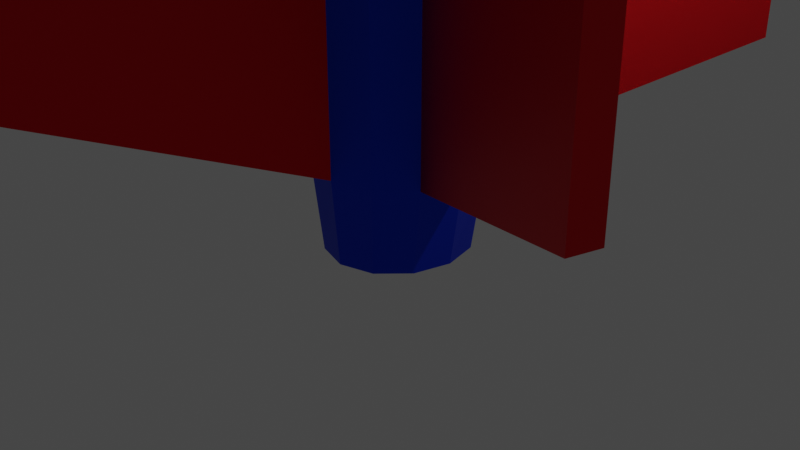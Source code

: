 # Source: rocket.blend  (saved by Blender 2.83.19; exported with 4.5.12 LTS)
import bpy
from mathutils import Matrix  # noqa: F401  (used for matrix-valued properties, if any)

bpy.ops.wm.read_factory_settings(use_empty=True)
scene = bpy.context.scene
scene.name = 'Scene'

# ---- collections
col_collection = bpy.data.collections.new('Collection'); scene.collection.children.link(col_collection)

# ---- materials (node trees are filled in below, after node groups)
mat_material_010 = bpy.data.materials.new('Material.010')
mat_material_010.use_transparent_shadow = False
mat_material_001 = bpy.data.materials.new('Material.001')
mat_material_001.use_transparent_shadow = False
mat_material_013 = bpy.data.materials.new('Material.013')
mat_material_013.use_transparent_shadow = False
mat_material_011 = bpy.data.materials.new('Material.011')
mat_material_011.use_transparent_shadow = False
mat_material_012 = bpy.data.materials.new('Material.012')
mat_material_012.use_transparent_shadow = False

# ---- material node trees
mat_material_010.use_nodes = True; mat_material_010.node_tree.nodes.clear()
_N = mat_material_010.node_tree.nodes; _L = mat_material_010.node_tree.links
n0 = _N.new('ShaderNodeBsdfPrincipled'); n0.name = 'Principled BSDF'; n0.location = (10, 300)
n0.distribution = 'GGX'
n0.subsurface_method = 'BURLEY'
n0.inputs[3].default_value = 1.45
n0.inputs[27].default_value = (0.0, 0.0, 0.0, 1.0)
n0.inputs[28].default_value = 1.0
n1 = _N.new('ShaderNodeOutputMaterial'); n1.name = 'Material Output'; n1.location = (300, 300)
_L.new(n0.outputs[0], n1.inputs[0])
n1.is_active_output = True
mat_material_001.use_nodes = True; mat_material_001.node_tree.nodes.clear()
_N = mat_material_001.node_tree.nodes; _L = mat_material_001.node_tree.links
n0 = _N.new('ShaderNodeBsdfPrincipled'); n0.name = 'Principled BSDF'; n0.location = (10, 300)
n0.distribution = 'GGX'
n0.subsurface_method = 'BURLEY'
n0.inputs[0].default_value = (0.8, 0.0113, 0.01794, 1.0)
n0.inputs[1].default_value = 1.0
n0.inputs[3].default_value = 1.45
n0.inputs[27].default_value = (0.0, 0.0, 0.0, 1.0)
n0.inputs[28].default_value = 1.0
n1 = _N.new('ShaderNodeOutputMaterial'); n1.name = 'Material Output'; n1.location = (300, 300)
_L.new(n0.outputs[0], n1.inputs[0])
n1.is_active_output = True
mat_material_013.use_nodes = True; mat_material_013.node_tree.nodes.clear()
_N = mat_material_013.node_tree.nodes; _L = mat_material_013.node_tree.links
n0 = _N.new('ShaderNodeBsdfPrincipled'); n0.name = 'Principled BSDF'; n0.location = (10, 300)
n0.distribution = 'GGX'
n0.subsurface_method = 'BURLEY'
n0.inputs[0].default_value = (0.01005, 0.04559, 0.8, 1.0)
n0.inputs[1].default_value = 2.0
n0.inputs[3].default_value = 1.45
n0.inputs[27].default_value = (0.0, 0.0, 0.0, 1.0)
n0.inputs[28].default_value = 1.0
n1 = _N.new('ShaderNodeOutputMaterial'); n1.name = 'Material Output'; n1.location = (300, 300)
_L.new(n0.outputs[0], n1.inputs[0])
n1.is_active_output = True
mat_material_011.use_nodes = True; mat_material_011.node_tree.nodes.clear()
_N = mat_material_011.node_tree.nodes; _L = mat_material_011.node_tree.links
n0 = _N.new('ShaderNodeBsdfPrincipled'); n0.name = 'Principled BSDF'; n0.location = (10, 300)
n0.distribution = 'GGX'
n0.subsurface_method = 'BURLEY'
n0.inputs[3].default_value = 1.45
n0.inputs[27].default_value = (0.0, 0.0, 0.0, 1.0)
n0.inputs[28].default_value = 1.0
n1 = _N.new('ShaderNodeOutputMaterial'); n1.name = 'Material Output'; n1.location = (300, 300)
_L.new(n0.outputs[0], n1.inputs[0])
n1.is_active_output = True
mat_material_012.use_nodes = True; mat_material_012.node_tree.nodes.clear()
_N = mat_material_012.node_tree.nodes; _L = mat_material_012.node_tree.links
n0 = _N.new('ShaderNodeBsdfPrincipled'); n0.name = 'Principled BSDF'; n0.location = (10, 300)
n0.distribution = 'GGX'
n0.subsurface_method = 'BURLEY'
n0.inputs[0].default_value = (0.5218, 0.8714, 0.8971, 1.0)
n0.inputs[1].default_value = 5.0
n0.inputs[3].default_value = 1.45
n0.inputs[27].default_value = (0.0, 0.0, 0.0, 1.0)
n0.inputs[28].default_value = 1.0
n1 = _N.new('ShaderNodeOutputMaterial'); n1.name = 'Material Output'; n1.location = (300, 300)
_L.new(n0.outputs[0], n1.inputs[0])
n1.is_active_output = True

# ---- world
world_world = bpy.data.worlds.new('World'); scene.world = world_world
world_world.use_nodes = True; world_world.node_tree.nodes.clear()
_N = world_world.node_tree.nodes; _L = world_world.node_tree.links
n0 = _N.new('ShaderNodeOutputWorld'); n0.name = 'World Output'; n0.location = (300, 300)
n1 = _N.new('ShaderNodeBackground'); n1.name = 'Background'; n1.location = (10, 300)
n1.inputs[0].default_value = (0.05088, 0.05088, 0.05088, 1.0)
_L.new(n1.outputs[0], n0.inputs[0])
n0.is_active_output = True
world_world.color = (0.05088, 0.05088, 0.05088)
world_world.use_sun_shadow = False
world_world.sun_shadow_jitter_overblur = 0.0

# ---- cameras
cam_camera = bpy.data.cameras.new('Camera')
cam_camera.clip_end = 100.0
cam_camera.ortho_scale = 7.314

# ---- lights
light_light = bpy.data.lights.new('Light', 'POINT')
light_light.transmission_factor = 0.0
light_light.energy = 1000.0
light_light.shadow_soft_size = 0.1
light_light.shadow_maximum_resolution = 0.006
light_light.use_absolute_resolution = True

# ---- meshes
me_cone = bpy.data.meshes.new('Cone')
me_cone.from_pydata([(0.0, 1.0, -1.0), (0.5, 0.866, -1.0), (0.866, 0.5, -1.0), (1.0, -4.371e-08, -1.0), (0.866, -0.5, -1.0), (0.5, -0.866, -1.0), (0.0, 0.0, 1.0), (1.51e-07, -1.0, -1.0), (-0.5, -0.866, -1.0), (-0.866, -0.5, -1.0), (-1.0, -4.649e-07, -1.0), (-0.866, 0.5, -1.0), (-0.5, 0.866, -1.0), (1.731e-07, 1.0, -3.904), (0.5, 0.866, -3.904), (0.866, 0.5, -3.904), (1.0, -4.371e-08, -3.904), (0.866, -0.5, -3.904), (0.5, -0.866, -3.904), (3.241e-07, -1.0, -3.904), (-0.5, -0.866, -3.904), (-0.866, -0.5, -3.904), (-1.0, -4.649e-07, -3.904), (-0.866, 0.5, -3.904), (-0.5, 0.866, -3.904), (2.567e-07, 0.8782, -5.009), (0.435, 0.7605, -5.009), (0.7535, 0.4391, -5.009), (0.87, -5.533e-08, -5.009), (0.7535, -0.4391, -5.009), (0.435, -0.7605, -5.009), (3.881e-07, -0.8782, -5.009), (-0.435, -0.7605, -5.009), (-0.7535, -0.4391, -5.009), (-0.87, -4.252e-07, -5.009), (-0.7535, 0.4391, -5.009), (-0.435, 0.7605, -5.009), (5.376e-06, 0.8782, -17.31), (0.435, 0.7605, -17.31), (0.7535, 0.4391, -17.31), (0.87, -5.533e-08, -17.31), (0.7535, -0.4391, -17.31), (0.435, -0.7605, -17.31), (5.507e-06, -0.8782, -17.31), (-0.435, -0.7605, -17.31), (-0.7535, -0.4391, -17.31), (-0.87, -4.252e-07, -17.31), (-0.7535, 0.4391, -17.31), (-0.435, 0.7605, -17.31), (5.376e-06, 0.8782, -23.19), (0.435, 0.7605, -23.19), (0.7535, 0.4391, -23.19), (0.87, -5.533e-08, -23.19), (0.7535, -0.4391, -23.19), (0.435, -0.7605, -23.19), (5.507e-06, -0.8782, -23.19), (-0.435, -0.7605, -23.19), (-0.7535, -0.4391, -23.19), (-0.87, -4.252e-07, -23.19), (-0.7535, 0.4391, -23.19), (-0.435, 0.7605, -23.19), (-3.573, 1.512, -18.19), (-3.491, 1.82, -18.19), (-3.573, 1.512, -22.31), (-3.491, 1.82, -22.31), (1.524, 3.574, -18.19), (1.829, 3.491, -18.19), (1.524, 3.574, -22.31), (1.829, 3.491, -22.31), (3.573, -1.512, -18.19), (3.491, -1.82, -18.19), (3.573, -1.512, -22.31), (3.491, -1.82, -22.31), (-1.524, -3.574, -18.19), (-1.829, -3.491, -18.19), (-1.524, -3.574, -22.31), (-1.829, -3.491, -22.31), (4.989e-06, 0.7934, -24.11), (0.363, 0.6871, -24.11), (0.6287, 0.3967, -24.11), (0.7259, -6.485e-08, -24.11), (0.6287, -0.3967, -24.11), (0.363, -0.6871, -24.11), (5.098e-06, -0.7934, -24.11), (-0.3629, -0.6871, -24.11), (-0.6286, -0.3967, -24.11), (-0.7259, -3.99e-07, -24.11), (-0.6287, 0.3967, -24.11), (-0.3629, 0.6871, -24.11), (1.052e-05, 0.7934, -17.43), (0.363, 0.6871, -17.43), (0.6287, 0.3967, -17.43), (0.7259, -6.485e-08, -17.43), (0.6287, -0.3967, -17.43), (0.363, -0.6871, -17.43), (1.063e-05, -0.7934, -17.43), (-0.3629, -0.6871, -17.43), (-0.6286, -0.3967, -17.43), (-0.7259, -3.99e-07, -17.43), (-0.6286, 0.3967, -17.43), (-0.3629, 0.6871, -17.43)], [], [(0, 6, 1), (1, 6, 2), (2, 6, 3), (3, 6, 4), (4, 6, 5), (5, 6, 7), (7, 6, 8), (8, 6, 9), (9, 6, 10), (10, 6, 11), (11, 6, 12), (12, 6, 0), (3, 4, 17, 16), (13, 14, 26, 25), (7, 8, 20, 19), (9, 10, 22, 21), (11, 12, 24, 23), (2, 3, 16, 15), (5, 7, 19, 18), (4, 5, 18, 17), (8, 9, 21, 20), (12, 0, 13, 24), (10, 11, 23, 22), (1, 2, 15, 14), (0, 1, 14, 13), (33, 34, 46, 45), (20, 21, 33, 32), (17, 18, 30, 29), (24, 13, 25, 36), (14, 15, 27, 26), (21, 22, 34, 33), (18, 19, 31, 30), (15, 16, 28, 27), (22, 23, 35, 34), (19, 20, 32, 31), (16, 17, 29, 28), (23, 24, 36, 35), (38, 39, 51, 50), (30, 31, 43, 42), (27, 28, 40, 39), (34, 35, 47, 46), (31, 32, 44, 43), (28, 29, 41, 40), (35, 36, 48, 47), (25, 26, 38, 37), (32, 33, 45, 44), (29, 30, 42, 41), (36, 25, 37, 48), (26, 27, 39, 38), (60, 49, 77, 88), (45, 46, 58, 57), (42, 43, 55, 54), (39, 40, 52, 51), (59, 58, 63, 64), (43, 44, 74, 73), (52, 40, 69, 71), (47, 48, 60, 59), (38, 50, 68, 66), (44, 45, 57, 56), (41, 42, 54, 53), (48, 37, 49, 60), (61, 62, 64, 63), (46, 47, 62, 61), (58, 46, 61, 63), (47, 59, 64, 62), (65, 66, 68, 67), (50, 49, 67, 68), (37, 38, 66, 65), (49, 37, 65, 67), (69, 70, 72, 71), (53, 52, 71, 72), (40, 41, 70, 69), (41, 53, 72, 70), (73, 74, 76, 75), (44, 56, 76, 74), (55, 43, 73, 75), (56, 55, 75, 76), (83, 84, 96, 95), (50, 51, 79, 78), (57, 58, 86, 85), (54, 55, 83, 82), (51, 52, 80, 79), (58, 59, 87, 86), (55, 56, 84, 83), (52, 53, 81, 80), (59, 60, 88, 87), (49, 50, 78, 77), (56, 57, 85, 84), (53, 54, 82, 81), (89, 90, 91, 92, 93, 94, 95, 96, 97, 98, 99, 100), (80, 81, 93, 92), (87, 88, 100, 99), (77, 78, 90, 89), (84, 85, 97, 96), (81, 82, 94, 93), (88, 77, 89, 100), (78, 79, 91, 90), (85, 86, 98, 97), (82, 83, 95, 94), (79, 80, 92, 91), (86, 87, 99, 98)])
me_cone.polygons.foreach_set('material_index', [1, 1, 1, 1, 1, 1, 1, 1, 1, 1, 1, 1, 2, 5, 2, 2, 2, 2, 2, 2, 2, 2, 2, 2, 2, 4, 5, 5, 5, 5, 5, 5, 5, 5, 5, 5, 5, 2, 4, 4, 4, 4, 4, 4, 4, 4, 4, 4, 4, 2, 2, 2, 2, 1, 1, 1, 2, 1, 2, 2, 2, 1, 1, 1, 1, 1, 1, 1, 1, 1, 1, 1, 1, 1, 1, 1, 1, 0, 2, 2, 2, 2, 2, 2, 2, 2, 2, 2, 2, 0, 0, 0, 0, 0, 0, 0, 0, 0, 0, 0, 0])
_uv = me_cone.uv_layers.new(name='UVMap')
_uv.uv.foreach_set('vector', [0.25, 0.49, 0.25, 0.25, 0.37, 0.4578, 0.37, 0.4578, 0.25, 0.25, 0.4578, 0.37, 0.4578, 0.37, 0.25, 0.25, 0.49, 0.25, 0.49, 0.25, 0.25, 0.25, 0.4578, 0.13, 0.4578, 0.13, 0.25, 0.25, 0.37, 0.04215, 0.37, 0.04215, 0.25, 0.25, 0.25, 0.01, 0.25, 0.01, 0.25, 0.25, 0.13, 0.04215, 0.13, 0.04215, 0.25, 0.25, 0.04215, 0.13, 0.04215, 0.13, 0.25, 0.25, 0.01, 0.25, 0.01, 0.25, 0.25, 0.25, 0.04215, 0.37, 0.04215, 0.37, 0.25, 0.25, 0.13, 0.4578, 0.13, 0.4578, 0.25, 0.25, 0.25, 0.49, 0.49, 0.25, 0.4578, 0.13, 0.4578, 0.13, 0.49, 0.25, 0.25, 0.49, 0.37, 0.4578, 0.37, 0.4578, 0.25, 0.49, 0.25, 0.01, 0.13, 0.04215, 0.13, 0.04215, 0.25, 0.01, 0.04215, 0.13, 0.01, 0.25, 0.01, 0.25, 0.04215, 0.13, 0.04215, 0.37, 0.13, 0.4578, 0.13, 0.4578, 0.04215, 0.37, 0.4578, 0.37, 0.49, 0.25, 0.49, 0.25, 0.4578, 0.37, 0.37, 0.04215, 0.25, 0.01, 0.25, 0.01, 0.37, 0.04215, 0.4578, 0.13, 0.37, 0.04215, 0.37, 0.04215, 0.4578, 0.13, 0.13, 0.04215, 0.04215, 0.13, 0.04215, 0.13, 0.13, 0.04215, 0.13, 0.4578, 0.25, 0.49, 0.25, 0.49, 0.13, 0.4578, 0.01, 0.25, 0.04215, 0.37, 0.04215, 0.37, 0.01, 0.25, 0.37, 0.4578, 0.4578, 0.37, 0.4578, 0.37, 0.37, 0.4578, 0.25, 0.49, 0.37, 0.4578, 0.37, 0.4578, 0.25, 0.49, 0.04215, 0.13, 0.01, 0.25, 0.01, 0.25, 0.04215, 0.13, 0.13, 0.04215, 0.04215, 0.13, 0.04215, 0.13, 0.13, 0.04215, 0.4578, 0.13, 0.37, 0.04215, 0.37, 0.04215, 0.4578, 0.13, 0.13, 0.4578, 0.25, 0.49, 0.25, 0.49, 0.13, 0.4578, 0.37, 0.4578, 0.4578, 0.37, 0.4578, 0.37, 0.37, 0.4578, 0.04215, 0.13, 0.01, 0.25, 0.01, 0.25, 0.04215, 0.13, 0.37, 0.04215, 0.25, 0.01, 0.25, 0.01, 0.37, 0.04215, 0.4578, 0.37, 0.49, 0.25, 0.49, 0.25, 0.4578, 0.37, 0.01, 0.25, 0.04215, 0.37, 0.04215, 0.37, 0.01, 0.25, 0.25, 0.01, 0.13, 0.04215, 0.13, 0.04215, 0.25, 0.01, 0.49, 0.25, 0.4578, 0.13, 0.4578, 0.13, 0.49, 0.25, 0.04215, 0.37, 0.13, 0.4578, 0.13, 0.4578, 0.04215, 0.37, 0.37, 0.4578, 0.4578, 0.37, 0.4578, 0.37, 0.37, 0.4578, 0.37, 0.04215, 0.25, 0.01, 0.25, 0.01, 0.37, 0.04215, 0.4578, 0.37, 0.49, 0.25, 0.49, 0.25, 0.4578, 0.37, 0.01, 0.25, 0.04215, 0.37, 0.04215, 0.37, 0.01, 0.25, 0.25, 0.01, 0.13, 0.04215, 0.13, 0.04215, 0.25, 0.01, 0.49, 0.25, 0.4578, 0.13, 0.4578, 0.13, 0.49, 0.25, 0.04215, 0.37, 0.13, 0.4578, 0.13, 0.4578, 0.04215, 0.37, 0.25, 0.49, 0.37, 0.4578, 0.37, 0.4578, 0.25, 0.49, 0.13, 0.04215, 0.04215, 0.13, 0.04215, 0.13, 0.13, 0.04215, 0.4578, 0.13, 0.37, 0.04215, 0.37, 0.04215, 0.4578, 0.13, 0.13, 0.4578, 0.25, 0.49, 0.25, 0.49, 0.13, 0.4578, 0.37, 0.4578, 0.4578, 0.37, 0.4578, 0.37, 0.37, 0.4578, 0.13, 0.4578, 0.25, 0.49, 0.25, 0.49, 0.13, 0.4578, 0.04215, 0.13, 0.01, 0.25, 0.01, 0.25, 0.04215, 0.13, 0.37, 0.04215, 0.25, 0.01, 0.25, 0.01, 0.37, 0.04215, 0.4578, 0.37, 0.49, 0.25, 0.49, 0.25, 0.4578, 0.37, 0.5422, 0.37, 0.51, 0.25, 0.51, 0.25, 0.5422, 0.37, 0.25, 0.01, 0.13, 0.04215, 0.13, 0.04215, 0.25, 0.01, 0.49, 0.25, 0.49, 0.25, 0.49, 0.25, 0.49, 0.25, 0.04215, 0.37, 0.13, 0.4578, 0.13, 0.4578, 0.04215, 0.37, 0.37, 0.4578, 0.37, 0.4578, 0.37, 0.4578, 0.37, 0.4578, 0.13, 0.04215, 0.04215, 0.13, 0.04215, 0.13, 0.13, 0.04215, 0.4578, 0.13, 0.37, 0.04215, 0.37, 0.04215, 0.4578, 0.13, 0.13, 0.4578, 0.25, 0.49, 0.25, 0.49, 0.13, 0.4578, 0.01, 0.25, 0.04215, 0.37, 0.04215, 0.37, 0.01, 0.25, 0.01, 0.25, 0.04215, 0.37, 0.04215, 0.37, 0.01, 0.25, 0.01, 0.25, 0.01, 0.25, 0.01, 0.25, 0.01, 0.25, 0.04215, 0.37, 0.04215, 0.37, 0.04215, 0.37, 0.04215, 0.37, 0.25, 0.49, 0.37, 0.4578, 0.37, 0.4578, 0.25, 0.49, 0.87, 0.4578, 0.75, 0.49, 0.75, 0.49, 0.87, 0.4578, 0.25, 0.49, 0.37, 0.4578, 0.37, 0.4578, 0.25, 0.49, 0.25, 0.49, 0.25, 0.49, 0.25, 0.49, 0.25, 0.49, 0.49, 0.25, 0.4578, 0.13, 0.4578, 0.13, 0.49, 0.25, 0.9578, 0.13, 0.99, 0.25, 0.99, 0.25, 0.9578, 0.13, 0.49, 0.25, 0.4578, 0.13, 0.4578, 0.13, 0.49, 0.25, 0.4578, 0.13, 0.4578, 0.13, 0.4578, 0.13, 0.4578, 0.13, 0.25, 0.01, 0.13, 0.04215, 0.13, 0.04215, 0.25, 0.01, 0.13, 0.04215, 0.13, 0.04215, 0.13, 0.04215, 0.13, 0.04215, 0.25, 0.01, 0.25, 0.01, 0.25, 0.01, 0.25, 0.01, 0.63, 0.04215, 0.75, 0.01, 0.75, 0.01, 0.63, 0.04215, 0.75, 0.01, 0.63, 0.04215, 0.63, 0.04215, 0.75, 0.01, 0.37, 0.4578, 0.4578, 0.37, 0.4578, 0.37, 0.37, 0.4578, 0.04215, 0.13, 0.01, 0.25, 0.01, 0.25, 0.04215, 0.13, 0.37, 0.04215, 0.25, 0.01, 0.25, 0.01, 0.37, 0.04215, 0.4578, 0.37, 0.49, 0.25, 0.49, 0.25, 0.4578, 0.37, 0.51, 0.25, 0.5422, 0.37, 0.5422, 0.37, 0.51, 0.25, 0.75, 0.01, 0.63, 0.04215, 0.63, 0.04215, 0.75, 0.01, 0.99, 0.25, 0.9578, 0.13, 0.9578, 0.13, 0.99, 0.25, 0.04215, 0.37, 0.13, 0.4578, 0.13, 0.4578, 0.04215, 0.37, 0.75, 0.49, 0.87, 0.4578, 0.87, 0.4578, 0.75, 0.49, 0.13, 0.04215, 0.04215, 0.13, 0.04215, 0.13, 0.13, 0.04215, 0.4578, 0.13, 0.37, 0.04215, 0.37, 0.04215, 0.4578, 0.13, 0.75, 0.49, 0.87, 0.4578, 0.9578, 0.37, 0.99, 0.25, 0.9578, 0.13, 0.87, 0.04215, 0.75, 0.01, 0.63, 0.04215, 0.5422, 0.13, 0.51, 0.25, 0.5422, 0.37, 0.63, 0.4578, 0.99, 0.25, 0.9578, 0.13, 0.9578, 0.13, 0.99, 0.25, 0.04215, 0.37, 0.13, 0.4578, 0.13, 0.4578, 0.04215, 0.37, 0.75, 0.49, 0.87, 0.4578, 0.87, 0.4578, 0.75, 0.49, 0.13, 0.04215, 0.04215, 0.13, 0.04215, 0.13, 0.13, 0.04215, 0.4578, 0.13, 0.37, 0.04215, 0.37, 0.04215, 0.4578, 0.13, 0.13, 0.4578, 0.25, 0.49, 0.25, 0.49, 0.13, 0.4578, 0.37, 0.4578, 0.4578, 0.37, 0.4578, 0.37, 0.37, 0.4578, 0.04215, 0.13, 0.01, 0.25, 0.01, 0.25, 0.04215, 0.13, 0.37, 0.04215, 0.25, 0.01, 0.25, 0.01, 0.37, 0.04215, 0.4578, 0.37, 0.49, 0.25, 0.49, 0.25, 0.4578, 0.37, 0.51, 0.25, 0.5422, 0.37, 0.5422, 0.37, 0.51, 0.25])
me_cone.materials.append(mat_material_010)
me_cone.materials.append(mat_material_001)
me_cone.materials.append(mat_material_013)
me_cone.materials.append(mat_material_011)
me_cone.materials.append(mat_material_012)
me_cone.materials.append(mat_material_013)
me_cone.use_remesh_fix_poles = True
me_cone.use_remesh_preserve_attributes = False
me_cone.use_mirror_vertex_groups = False
me_cone.update()

# ---- objects
ob_light = bpy.data.objects.new('Light', light_light)
ob_camera = bpy.data.objects.new('Camera', cam_camera)
ob_cone = bpy.data.objects.new('Cone', me_cone)

# ---- transforms, parenting, visibility, modifiers, constraints
ob_light.location = (4.076, 1.005, 5.904)
ob_light.rotation_euler = (0.6503, 0.05522, 1.866)
ob_light.scale = (2.791, 6.98, 5.172)
ob_light.lock_rotations_4d = False
ob_light.empty_display_type = 'ARROWS'
ob_light.color = (0.0, 0.0, 0.0, 0.0)
ob_light.lineart.crease_threshold = 0.0
ob_camera.location = (7.359, -6.926, 4.958)
ob_camera.rotation_euler = (1.109, 0.0, 0.8149)
ob_camera.lock_rotations_4d = False
ob_camera.empty_display_type = 'ARROWS'
ob_camera.color = (0.0, 0.0, 0.0, 0.0)
ob_camera.display_type = 'WIRE'
ob_camera.lineart.crease_threshold = 0.0
ob_cone.location = (0.0, 0.0, 23.88)
ob_cone.lineart.crease_threshold = 0.0

# ---- collection membership
col_collection.objects.link(ob_light)
col_collection.objects.link(ob_camera)
col_collection.objects.link(ob_cone)

# ---- scene / render settings (as saved in the file)
scene.camera = ob_camera
scene.frame_start = 1; scene.frame_end = 250; scene.frame_set(1)
scene.render.engine = 'BLENDER_EEVEE_NEXT'
scene.cycles.use_denoising = False
scene.cycles.samples = 128
scene.cycles.sampling_pattern = 'TABULATED_SOBOL'
scene.cycles.use_adaptive_sampling = False
scene.cycles.use_light_tree = False
scene.view_settings.view_transform = 'Filmic'
bpy.context.view_layer.update()
